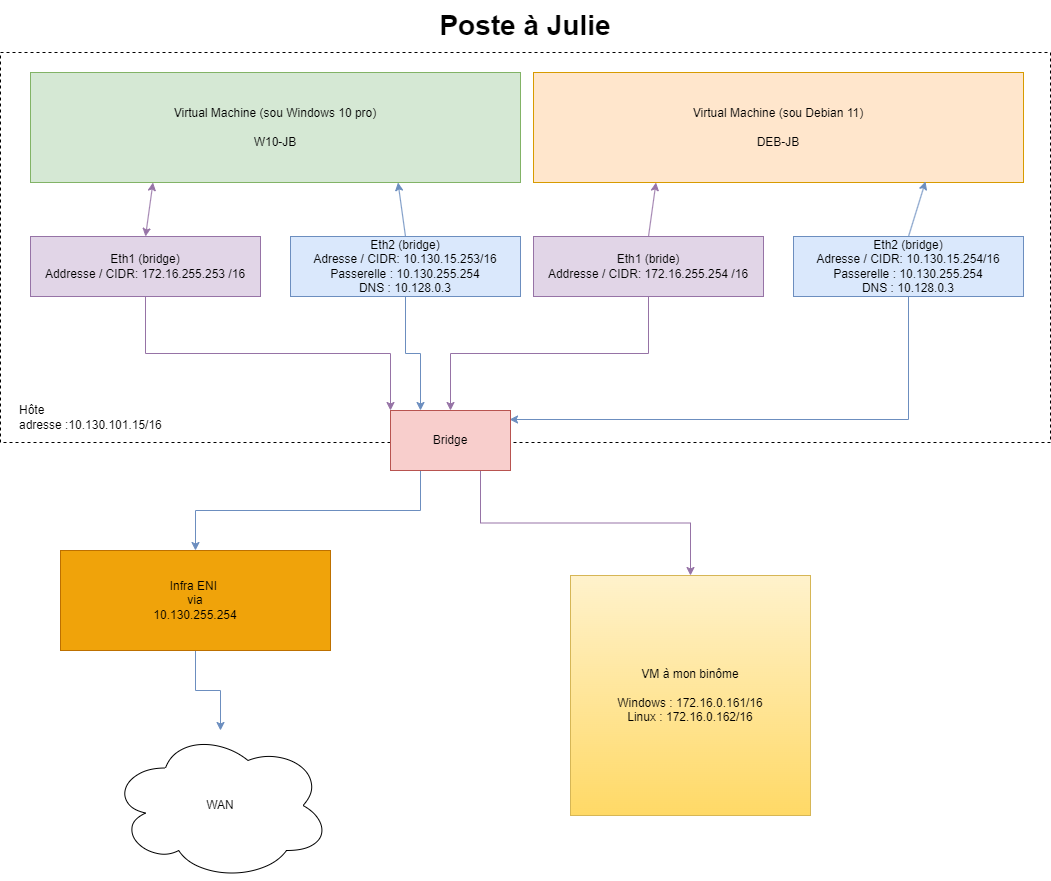

The diagram above was exported from draw.io. Its source (the exported page's mxGraphModel, read from the mxfile embedded in the PNG):
<mxGraphModel dx="2206" dy="756" grid="1" gridSize="10" guides="1" tooltips="1" connect="1" arrows="1" fold="1" page="1" pageScale="1" pageWidth="827" pageHeight="1169" math="0" shadow="0">
  <root>
    <mxCell id="0" />
    <mxCell id="1" parent="0" />
    <mxCell id="Wgd-yQ6CdPCrd0rNytXD-7" value="" style="rounded=0;whiteSpace=wrap;html=1;dashed=1;" parent="1" vertex="1">
      <mxGeometry x="-430" y="62" width="1050" height="390" as="geometry" />
    </mxCell>
    <mxCell id="Wgd-yQ6CdPCrd0rNytXD-3" value="Virtual Machine (sou Windows 10 pro)&lt;br&gt;&lt;br&gt;W10-JB" style="rounded=0;whiteSpace=wrap;html=1;fillColor=#d5e8d4;strokeColor=#82b366;" parent="1" vertex="1">
      <mxGeometry x="-400" y="82" width="490" height="110" as="geometry" />
    </mxCell>
    <mxCell id="Wgd-yQ6CdPCrd0rNytXD-23" style="edgeStyle=orthogonalEdgeStyle;rounded=0;orthogonalLoop=1;jettySize=auto;html=1;exitX=0.5;exitY=1;exitDx=0;exitDy=0;entryX=0;entryY=0;entryDx=0;entryDy=0;fillColor=#e1d5e7;strokeColor=#9673a6;" parent="1" source="Wgd-yQ6CdPCrd0rNytXD-6" target="Wgd-yQ6CdPCrd0rNytXD-22" edge="1">
      <mxGeometry relative="1" as="geometry" />
    </mxCell>
    <mxCell id="Wgd-yQ6CdPCrd0rNytXD-6" value="Eth1 (bridge)&lt;br&gt;Addresse / CIDR: 172.16.255.253 /16" style="rounded=0;whiteSpace=wrap;html=1;fillColor=#e1d5e7;strokeColor=#9673a6;" parent="1" vertex="1">
      <mxGeometry x="-400" y="246" width="230" height="60" as="geometry" />
    </mxCell>
    <mxCell id="Wgd-yQ6CdPCrd0rNytXD-20" style="rounded=0;orthogonalLoop=1;jettySize=auto;html=1;exitX=0.5;exitY=0;exitDx=0;exitDy=0;entryX=0.75;entryY=1;entryDx=0;entryDy=0;fillColor=#dae8fc;strokeColor=#6c8ebf;" parent="1" source="Wgd-yQ6CdPCrd0rNytXD-8" target="Wgd-yQ6CdPCrd0rNytXD-3" edge="1">
      <mxGeometry relative="1" as="geometry" />
    </mxCell>
    <mxCell id="Wgd-yQ6CdPCrd0rNytXD-24" style="edgeStyle=orthogonalEdgeStyle;rounded=0;orthogonalLoop=1;jettySize=auto;html=1;exitX=0.5;exitY=1;exitDx=0;exitDy=0;entryX=0.25;entryY=0;entryDx=0;entryDy=0;fillColor=#dae8fc;strokeColor=#6c8ebf;" parent="1" source="Wgd-yQ6CdPCrd0rNytXD-8" target="Wgd-yQ6CdPCrd0rNytXD-22" edge="1">
      <mxGeometry relative="1" as="geometry" />
    </mxCell>
    <mxCell id="Wgd-yQ6CdPCrd0rNytXD-8" value="Eth2 (bridge)&lt;br&gt;Adresse / CIDR: 10.130.15.253/16&lt;br&gt;Passerelle : 10.130.255.254&lt;br&gt;DNS : 10.128.0.3" style="rounded=0;whiteSpace=wrap;html=1;fillColor=#dae8fc;strokeColor=#6c8ebf;" parent="1" vertex="1">
      <mxGeometry x="-140" y="246" width="230" height="60" as="geometry" />
    </mxCell>
    <mxCell id="Wgd-yQ6CdPCrd0rNytXD-10" value="Hôte&amp;nbsp;&lt;br&gt;adresse :10.130.101.15/16" style="text;html=1;strokeColor=none;fillColor=none;align=left;verticalAlign=middle;whiteSpace=wrap;rounded=0;" parent="1" vertex="1">
      <mxGeometry x="-413" y="412" width="193" height="30" as="geometry" />
    </mxCell>
    <mxCell id="Wgd-yQ6CdPCrd0rNytXD-11" value="&lt;b&gt;&lt;font style=&quot;font-size: 28px;&quot;&gt;Poste à Julie&lt;/font&gt;&lt;/b&gt;" style="text;html=1;strokeColor=none;fillColor=none;align=center;verticalAlign=middle;whiteSpace=wrap;rounded=0;" parent="1" vertex="1">
      <mxGeometry x="-430" y="10" width="1050" height="50" as="geometry" />
    </mxCell>
    <mxCell id="Wgd-yQ6CdPCrd0rNytXD-12" value="Virtual Machine (sou Debian 11)&lt;br&gt;&lt;br&gt;DEB-JB" style="rounded=0;whiteSpace=wrap;html=1;fillColor=#ffe6cc;strokeColor=#d79b00;" parent="1" vertex="1">
      <mxGeometry x="103" y="82" width="490" height="110" as="geometry" />
    </mxCell>
    <mxCell id="Wgd-yQ6CdPCrd0rNytXD-19" style="rounded=0;orthogonalLoop=1;jettySize=auto;html=1;exitX=0.5;exitY=0;exitDx=0;exitDy=0;entryX=0.25;entryY=1;entryDx=0;entryDy=0;fillColor=#e1d5e7;strokeColor=#9673a6;" parent="1" source="Wgd-yQ6CdPCrd0rNytXD-13" target="Wgd-yQ6CdPCrd0rNytXD-12" edge="1">
      <mxGeometry relative="1" as="geometry" />
    </mxCell>
    <mxCell id="Wgd-yQ6CdPCrd0rNytXD-25" style="edgeStyle=orthogonalEdgeStyle;rounded=0;orthogonalLoop=1;jettySize=auto;html=1;exitX=0.5;exitY=1;exitDx=0;exitDy=0;entryX=0.5;entryY=0;entryDx=0;entryDy=0;fillColor=#e1d5e7;strokeColor=#9673a6;" parent="1" source="Wgd-yQ6CdPCrd0rNytXD-13" target="Wgd-yQ6CdPCrd0rNytXD-22" edge="1">
      <mxGeometry relative="1" as="geometry" />
    </mxCell>
    <mxCell id="Wgd-yQ6CdPCrd0rNytXD-13" value="Eth1 (bride)&lt;br&gt;Addresse / CIDR: 172.16.255.254 /16" style="rounded=0;whiteSpace=wrap;html=1;fillColor=#e1d5e7;strokeColor=#9673a6;" parent="1" vertex="1">
      <mxGeometry x="103" y="246" width="230" height="60" as="geometry" />
    </mxCell>
    <mxCell id="Wgd-yQ6CdPCrd0rNytXD-21" style="rounded=0;orthogonalLoop=1;jettySize=auto;html=1;exitX=0.5;exitY=0;exitDx=0;exitDy=0;entryX=0.8;entryY=0.991;entryDx=0;entryDy=0;entryPerimeter=0;fillColor=#dae8fc;strokeColor=#6c8ebf;" parent="1" source="Wgd-yQ6CdPCrd0rNytXD-14" target="Wgd-yQ6CdPCrd0rNytXD-12" edge="1">
      <mxGeometry relative="1" as="geometry" />
    </mxCell>
    <mxCell id="Wgd-yQ6CdPCrd0rNytXD-26" style="edgeStyle=orthogonalEdgeStyle;rounded=0;orthogonalLoop=1;jettySize=auto;html=1;exitX=0.5;exitY=1;exitDx=0;exitDy=0;entryX=0.992;entryY=0.15;entryDx=0;entryDy=0;entryPerimeter=0;fillColor=#dae8fc;strokeColor=#6c8ebf;" parent="1" source="Wgd-yQ6CdPCrd0rNytXD-14" target="Wgd-yQ6CdPCrd0rNytXD-22" edge="1">
      <mxGeometry relative="1" as="geometry" />
    </mxCell>
    <mxCell id="Wgd-yQ6CdPCrd0rNytXD-14" value="Eth2 (bridge)&lt;br&gt;Adresse / CIDR: 10.130.15.254/16&lt;br&gt;Passerelle : 10.130.255.254&lt;br&gt;DNS : 10.128.0.3" style="rounded=0;whiteSpace=wrap;html=1;fillColor=#dae8fc;strokeColor=#6c8ebf;" parent="1" vertex="1">
      <mxGeometry x="363" y="246" width="230" height="60" as="geometry" />
    </mxCell>
    <mxCell id="Wgd-yQ6CdPCrd0rNytXD-17" value="" style="endArrow=classic;startArrow=classic;html=1;rounded=0;exitX=0.5;exitY=0;exitDx=0;exitDy=0;entryX=0.25;entryY=1;entryDx=0;entryDy=0;fillColor=#e1d5e7;strokeColor=#9673a6;" parent="1" source="Wgd-yQ6CdPCrd0rNytXD-6" target="Wgd-yQ6CdPCrd0rNytXD-3" edge="1">
      <mxGeometry width="50" height="50" relative="1" as="geometry">
        <mxPoint x="-322" y="220" as="sourcePoint" />
        <mxPoint x="-272" y="170" as="targetPoint" />
      </mxGeometry>
    </mxCell>
    <mxCell id="Wgd-yQ6CdPCrd0rNytXD-30" style="edgeStyle=orthogonalEdgeStyle;rounded=0;orthogonalLoop=1;jettySize=auto;html=1;exitX=0.75;exitY=1;exitDx=0;exitDy=0;fillColor=#e1d5e7;strokeColor=#9673a6;" parent="1" source="Wgd-yQ6CdPCrd0rNytXD-22" target="Wgd-yQ6CdPCrd0rNytXD-27" edge="1">
      <mxGeometry relative="1" as="geometry" />
    </mxCell>
    <mxCell id="Wgd-yQ6CdPCrd0rNytXD-33" style="edgeStyle=orthogonalEdgeStyle;rounded=0;orthogonalLoop=1;jettySize=auto;html=1;exitX=0.25;exitY=1;exitDx=0;exitDy=0;entryX=0.5;entryY=0;entryDx=0;entryDy=0;fillColor=#dae8fc;strokeColor=#6c8ebf;" parent="1" source="Wgd-yQ6CdPCrd0rNytXD-22" target="Wgd-yQ6CdPCrd0rNytXD-31" edge="1">
      <mxGeometry relative="1" as="geometry" />
    </mxCell>
    <mxCell id="Wgd-yQ6CdPCrd0rNytXD-22" value="Bridge" style="rounded=0;whiteSpace=wrap;html=1;fillColor=#f8cecc;strokeColor=#b85450;" parent="1" vertex="1">
      <mxGeometry x="-40" y="420" width="120" height="60" as="geometry" />
    </mxCell>
    <mxCell id="Wgd-yQ6CdPCrd0rNytXD-27" value="VM à mon binôme&lt;br&gt;&lt;br&gt;Windows : 172.16.0.161/16&lt;br&gt;Linux : 172.16.0.162/16" style="whiteSpace=wrap;html=1;aspect=fixed;fillColor=#fff2cc;gradientColor=#ffd966;strokeColor=#d6b656;" parent="1" vertex="1">
      <mxGeometry x="140" y="585" width="240" height="240" as="geometry" />
    </mxCell>
    <mxCell id="Wgd-yQ6CdPCrd0rNytXD-34" style="edgeStyle=orthogonalEdgeStyle;rounded=0;orthogonalLoop=1;jettySize=auto;html=1;exitX=0.5;exitY=1;exitDx=0;exitDy=0;fillColor=#dae8fc;strokeColor=#6c8ebf;" parent="1" source="Wgd-yQ6CdPCrd0rNytXD-31" target="Wgd-yQ6CdPCrd0rNytXD-32" edge="1">
      <mxGeometry relative="1" as="geometry" />
    </mxCell>
    <mxCell id="Wgd-yQ6CdPCrd0rNytXD-31" value="Infra ENI&amp;nbsp;&lt;br&gt;via&lt;br&gt;10.130.255.254" style="rounded=0;whiteSpace=wrap;html=1;fillColor=#f0a30a;strokeColor=#BD7000;fontColor=#000000;" parent="1" vertex="1">
      <mxGeometry x="-370" y="560" width="270" height="100" as="geometry" />
    </mxCell>
    <mxCell id="Wgd-yQ6CdPCrd0rNytXD-32" value="WAN" style="ellipse;shape=cloud;whiteSpace=wrap;html=1;" parent="1" vertex="1">
      <mxGeometry x="-320" y="740" width="220" height="150" as="geometry" />
    </mxCell>
  </root>
</mxGraphModel>